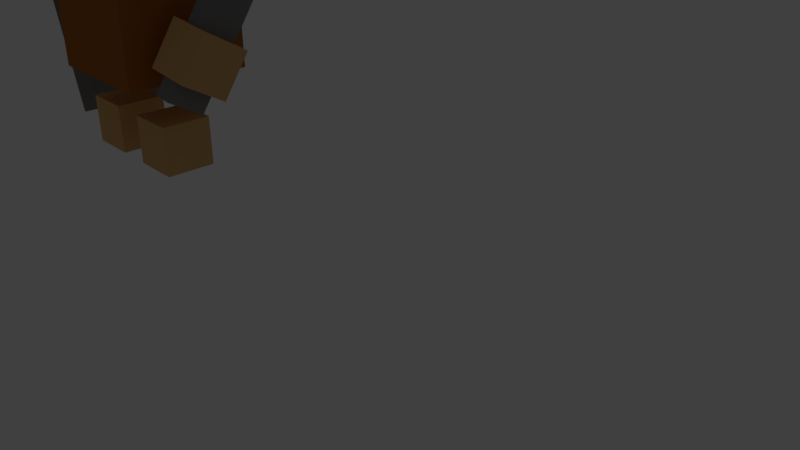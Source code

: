 # Source: warrior.blend  (saved by Blender 2.78.0; exported with 4.5.12 LTS)
import bpy
from mathutils import Matrix  # noqa: F401  (used for matrix-valued properties, if any)

bpy.ops.wm.read_factory_settings(use_empty=True)
scene = bpy.context.scene
scene.name = 'Scene'

# ---- collections
col_collection_1 = bpy.data.collections.new('Collection 1'); scene.collection.children.link(col_collection_1)

# ---- materials (node trees are filled in below, after node groups)
mat_headmaterial = bpy.data.materials.new('HeadMaterial')
mat_headmaterial.alpha_threshold = 0.0
mat_headmaterial.use_transparent_shadow = False
mat_headmaterial.preview_render_type = 'CUBE'
mat_headmaterial.diffuse_color = (0.42, 0.135, 0.02426, 1.0)
mat_headmaterial.specular_color = (0.4179, 0.1356, 0.02416)
mat_headmaterial.roughness = 0.5
mat_skinmaterial = bpy.data.materials.new('SkinMaterial')
mat_skinmaterial.alpha_threshold = 0.0
mat_skinmaterial.use_transparent_shadow = False
mat_skinmaterial.diffuse_color = (0.723, 0.42, 0.1579, 1.0)
mat_skinmaterial.specular_color = (0.7231, 0.4179, 0.159)
mat_skinmaterial.roughness = 0.5
mat_weaponmaterial = bpy.data.materials.new('WeaponMaterial')
mat_weaponmaterial.alpha_threshold = 0.0
mat_weaponmaterial.use_transparent_shadow = False
mat_weaponmaterial.diffuse_color = (0.2266, 0.2266, 0.2266, 1.0)
mat_weaponmaterial.roughness = 0.5

# ---- material node trees

# ---- world
world_world = bpy.data.worlds.new('World'); scene.world = world_world
world_world.color = (0.05088, 0.05088, 0.05088)
world_world.use_sun_shadow = False
world_world.sun_shadow_jitter_overblur = 0.0
world_world.cycles.sampling_method = 'MANUAL'

# ---- cameras
cam_camera = bpy.data.cameras.new('Camera')
cam_camera.clip_end = 100.0
cam_camera.lens = 35.0
cam_camera.sensor_width = 32.0
cam_camera.sensor_height = 18.0
cam_camera.ortho_scale = 7.314
cam_camera.dof.focus_distance = 0.0
cam_camera.dof.aperture_fstop = 128.0

# ---- lights
light_lamp = bpy.data.lights.new('Lamp', 'POINT')
light_lamp.transmission_factor = 0.0
light_lamp.cutoff_distance = 30.0
light_lamp.energy = 100.0
light_lamp.shadow_buffer_clip_start = 1.001
light_lamp.shadow_soft_size = 0.1
light_lamp.shadow_maximum_resolution = 0.006
light_lamp.use_absolute_resolution = True

# ---- meshes
me_head = bpy.data.meshes.new('Head')
me_head.from_pydata([(1.0, 1.0, -1.0), (1.0, -1.0, -1.0), (-1.0, -1.0, -1.0), (-1.0, 1.0, -1.0), (1.0, 1.0, 1.0), (1.0, -1.0, 1.0), (-1.0, -1.0, 1.0), (-1.0, 1.0, 1.0)], [], [(0, 1, 2, 3), (4, 7, 6, 5), (0, 4, 5, 1), (1, 5, 6, 2), (2, 6, 7, 3), (4, 0, 3, 7)])
me_head.materials.append(mat_headmaterial)
me_head.use_remesh_preserve_volume = False
me_head.use_remesh_preserve_attributes = False
me_head.use_mirror_vertex_groups = False
me_head.update()
me_righthand = bpy.data.meshes.new('RightHand')
me_righthand.from_pydata([(-1.0, -1.0, -1.0), (-1.0, -1.0, 1.0), (-1.0, 1.0, -1.0), (-1.0, 1.0, 1.0), (1.0, -1.0, -1.0), (1.0, -1.0, 1.0), (1.0, 1.0, -1.0), (1.0, 1.0, 1.0)], [], [(0, 1, 3, 2), (2, 3, 7, 6), (6, 7, 5, 4), (4, 5, 1, 0), (2, 6, 4, 0), (7, 3, 1, 5)])
me_righthand.materials.append(mat_skinmaterial)
me_righthand.use_remesh_preserve_volume = False
me_righthand.use_remesh_preserve_attributes = False
me_righthand.use_mirror_vertex_groups = False
me_righthand.update()
me_sword = bpy.data.meshes.new('Sword')
me_sword.from_pydata([(-1.0, -1.0, -1.0), (-1.0, -1.0, 1.0), (-1.0, 1.0, -1.0), (-1.0, 1.0, 1.0), (1.0, -1.0, -1.0), (1.0, -1.0, 1.0), (1.0, 1.0, -1.0), (1.0, 1.0, 1.0)], [], [(0, 1, 3, 2), (2, 3, 7, 6), (6, 7, 5, 4), (4, 5, 1, 0), (2, 6, 4, 0), (7, 3, 1, 5)])
me_sword.materials.append(mat_weaponmaterial)
me_sword.use_remesh_preserve_volume = False
me_sword.use_remesh_preserve_attributes = False
me_sword.use_mirror_vertex_groups = False
me_sword.update()
me_lefthand = bpy.data.meshes.new('LeftHand')
me_lefthand.from_pydata([(-1.0, -1.0, -1.0), (-1.0, -1.0, 1.0), (-1.0, 1.0, -1.0), (-1.0, 1.0, 1.0), (1.0, -1.0, -1.0), (1.0, -1.0, 1.0), (1.0, 1.0, -1.0), (1.0, 1.0, 1.0)], [], [(0, 1, 3, 2), (2, 3, 7, 6), (6, 7, 5, 4), (4, 5, 1, 0), (2, 6, 4, 0), (7, 3, 1, 5)])
me_lefthand.materials.append(mat_skinmaterial)
me_lefthand.use_remesh_preserve_volume = False
me_lefthand.use_remesh_preserve_attributes = False
me_lefthand.use_mirror_vertex_groups = False
me_lefthand.update()
me_shield = bpy.data.meshes.new('Shield')
me_shield.from_pydata([(-1.0, -1.0, -1.0), (-1.0, -1.0, 1.0), (-1.0, 1.0, -1.0), (-1.0, 1.0, 1.0), (1.0, -1.0, -1.0), (1.0, -1.0, 1.0), (1.0, 1.0, -1.0), (1.0, 1.0, 1.0)], [], [(0, 1, 3, 2), (2, 3, 7, 6), (6, 7, 5, 4), (4, 5, 1, 0), (2, 6, 4, 0), (7, 3, 1, 5)])
me_shield.materials.append(mat_weaponmaterial)
me_shield.use_remesh_preserve_volume = False
me_shield.use_remesh_preserve_attributes = False
me_shield.use_mirror_vertex_groups = False
me_shield.update()
me_leftleg = bpy.data.meshes.new('LeftLeg')
me_leftleg.from_pydata([(-1.0, -1.0, -1.0), (-1.0, -1.0, 1.0), (-1.0, 1.0, -1.0), (-1.0, 1.0, 1.0), (1.0, -1.0, -1.0), (1.0, -1.0, 1.0), (1.0, 1.0, -1.0), (1.0, 1.0, 1.0)], [], [(0, 1, 3, 2), (2, 3, 7, 6), (6, 7, 5, 4), (4, 5, 1, 0), (2, 6, 4, 0), (7, 3, 1, 5)])
me_leftleg.materials.append(mat_skinmaterial)
me_leftleg.use_remesh_preserve_volume = False
me_leftleg.use_remesh_preserve_attributes = False
me_leftleg.use_mirror_vertex_groups = False
me_leftleg.update()
me_rightleg = bpy.data.meshes.new('RightLeg')
me_rightleg.from_pydata([(-1.0, -1.0, -1.0), (-1.0, -1.0, 1.0), (-1.0, 1.0, -1.0), (-1.0, 1.0, 1.0), (1.0, -1.0, -1.0), (1.0, -1.0, 1.0), (1.0, 1.0, -1.0), (1.0, 1.0, 1.0)], [], [(0, 1, 3, 2), (2, 3, 7, 6), (6, 7, 5, 4), (4, 5, 1, 0), (2, 6, 4, 0), (7, 3, 1, 5)])
me_rightleg.materials.append(mat_skinmaterial)
me_rightleg.use_remesh_preserve_volume = False
me_rightleg.use_remesh_preserve_attributes = False
me_rightleg.use_mirror_vertex_groups = False
me_rightleg.update()

# ---- objects
ob_model = bpy.data.objects.new('Model', None)
ob_head = bpy.data.objects.new('Head', me_head)
ob_righthand = bpy.data.objects.new('RightHand', me_righthand)
ob_sword = bpy.data.objects.new('Sword', me_sword)
ob_lefthand = bpy.data.objects.new('LeftHand', me_lefthand)
ob_shield = bpy.data.objects.new('Shield', me_shield)
ob_leftleg = bpy.data.objects.new('LeftLeg', me_leftleg)
ob_rightleg = bpy.data.objects.new('RightLeg', me_rightleg)
ob_lamp = bpy.data.objects.new('Lamp', light_lamp)
ob_camera = bpy.data.objects.new('Camera', cam_camera)

# ---- transforms, parenting, visibility, modifiers, constraints
ob_model.location = (0.0, 0.0, 0.0)
ob_model.empty_image_offset = (0.0, 0.0)
ob_model.lineart.crease_threshold = 0.0
ob_head.parent = ob_model
ob_head.location = (0.0, 0.0, 2.4)
ob_head.lock_rotations_4d = False
ob_head.empty_display_type = 'ARROWS'
ob_head.lineart.crease_threshold = 0.0
ob_righthand.parent = ob_head
ob_righthand.location = (1.7, -0.2, -0.5)
ob_righthand.rotation_euler = (-0.5236, 0.1047, 0.0)
ob_righthand.scale = (0.4, 0.4, 0.4)
ob_righthand.lineart.crease_threshold = 0.0
ob_sword.parent = ob_righthand
ob_sword.location = (0.0, 0.0, 2.2)
ob_sword.scale = (0.4, 0.8, 4.0)
ob_sword.lineart.crease_threshold = 0.0
ob_lefthand.parent = ob_head
ob_lefthand.location = (-1.6, 0.3, -0.5)
ob_lefthand.rotation_euler = (0.1047, 0.0, -0.3491)
ob_lefthand.scale = (0.4, 0.4, 0.4)
ob_lefthand.lineart.crease_threshold = 0.0
ob_shield.parent = ob_lefthand
ob_shield.location = (-1.0, 0.0, 0.0)
ob_shield.scale = (0.4, 2.5, 4.0)
ob_shield.lineart.crease_threshold = 0.0
ob_leftleg.parent = ob_model
ob_leftleg.location = (-0.7, -0.2, 0.4)
ob_leftleg.scale = (0.4, 0.4, 0.4)
ob_leftleg.lineart.crease_threshold = 0.0
ob_rightleg.parent = ob_model
ob_rightleg.location = (0.7, -0.2, 0.4)
ob_rightleg.scale = (0.4, 0.4, 0.4)
ob_rightleg.lineart.crease_threshold = 0.0
ob_lamp.location = (-10.81, 22.02, 23.71)
ob_lamp.rotation_euler = (0.6503, 0.05522, 1.866)
ob_lamp.lock_rotations_4d = False
ob_lamp.empty_display_type = 'ARROWS'
ob_lamp.color = (0.0, 0.0, 0.0, 0.0)
ob_lamp.lineart.crease_threshold = 0.0
ob_camera.location = (12.55, -6.508, 5.344)
ob_camera.rotation_euler = (1.109, 4.011e-09, 0.8149)
ob_camera.lock_rotations_4d = False
ob_camera.empty_display_type = 'ARROWS'
ob_camera.color = (0.0, 0.0, 0.0, 0.0)
ob_camera.display_type = 'WIRE'
ob_camera.lineart.crease_threshold = 0.0

# ---- collection membership
col_collection_1.objects.link(ob_model)
col_collection_1.objects.link(ob_head)
col_collection_1.objects.link(ob_righthand)
col_collection_1.objects.link(ob_sword)
col_collection_1.objects.link(ob_lefthand)
col_collection_1.objects.link(ob_shield)
col_collection_1.objects.link(ob_leftleg)
col_collection_1.objects.link(ob_rightleg)
col_collection_1.objects.link(ob_lamp)
col_collection_1.objects.link(ob_camera)

# ---- scene / render settings (as saved in the file)
scene.camera = ob_camera
scene.frame_start = 1; scene.frame_end = 40; scene.frame_set(1)
scene.render.engine = 'BLENDER_EEVEE_NEXT'
scene.render.resolution_percentage = 50
scene.render.fps = 20
scene.render.dither_intensity = 0.0
scene.cycles.use_denoising = False
scene.cycles.samples = 128
scene.cycles.sampling_pattern = 'TABULATED_SOBOL'
scene.cycles.light_sampling_threshold = 0.0
scene.cycles.use_adaptive_sampling = False
scene.cycles.use_light_tree = False
scene.cycles.blur_glossy = 0.0
scene.cycles.sample_clamp_indirect = 0.0
scene.view_settings.view_transform = 'Standard'
bpy.context.view_layer.update()
